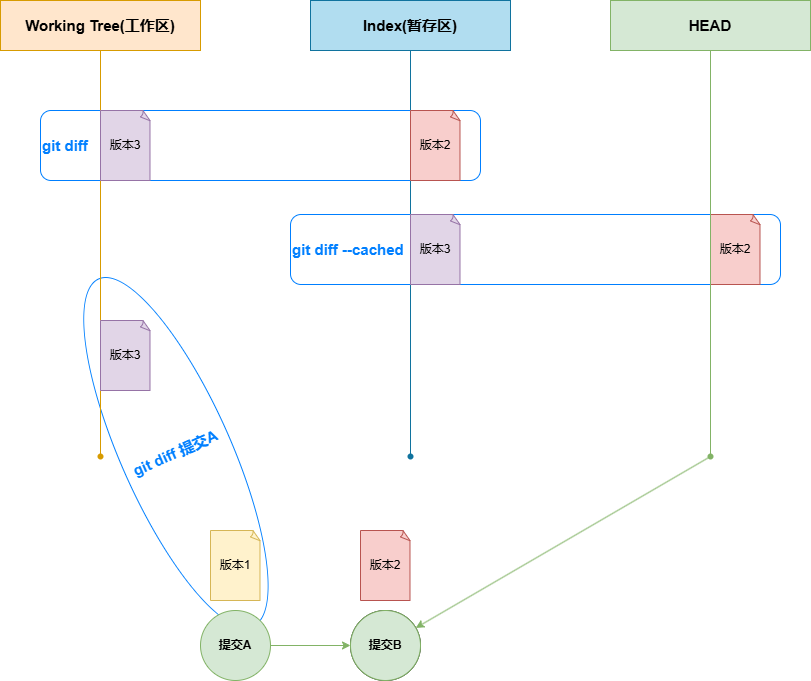

The diagram above was exported from draw.io. Its source (the exported page's mxGraphModel, read from the mxfile embedded in the PNG):
<mxGraphModel dx="996" dy="641" grid="1" gridSize="10" guides="1" tooltips="1" connect="1" arrows="1" fold="1" page="1" pageScale="1" pageWidth="827" pageHeight="1169" math="0" shadow="0">
  <root>
    <mxCell id="0" />
    <mxCell id="1" parent="0" />
    <mxCell id="KLUT2Vm_9Bj_8l-mExJ8-35" value="git diff 提交A" style="ellipse;whiteSpace=wrap;html=1;fillColor=none;direction=east;rotation=336;rounded=1;strokeColor=#007FFF;align=center;verticalAlign=middle;fontFamily=Helvetica;fontSize=15;fontColor=#007FFF;fontStyle=1;" vertex="1" parent="1">
      <mxGeometry x="170.43" y="442.03" width="110" height="380" as="geometry" />
    </mxCell>
    <mxCell id="KLUT2Vm_9Bj_8l-mExJ8-29" value="git diff" style="rounded=1;whiteSpace=wrap;html=1;fillColor=none;fontSize=15;verticalAlign=middle;fontStyle=1;align=left;strokeColor=#007FFF;fontColor=#007FFF;" vertex="1" parent="1">
      <mxGeometry x="90" y="290" width="440" height="70" as="geometry" />
    </mxCell>
    <mxCell id="KLUT2Vm_9Bj_8l-mExJ8-30" value="git diff --cached" style="rounded=1;whiteSpace=wrap;html=1;fillColor=none;fontSize=15;verticalAlign=middle;fontStyle=1;align=left;strokeColor=#007FFF;fontFamily=Helvetica;fontColor=#007FFF;" vertex="1" parent="1">
      <mxGeometry x="340" y="394" width="490" height="70" as="geometry" />
    </mxCell>
    <mxCell id="KLUT2Vm_9Bj_8l-mExJ8-1" value="" style="edgeStyle=orthogonalEdgeStyle;rounded=0;orthogonalLoop=1;jettySize=auto;html=1;endArrow=none;endFill=0;fontStyle=1;strokeColor=#d79b00;align=center;verticalAlign=middle;fontFamily=Helvetica;fontSize=12;fontColor=default;fillColor=#ffe6cc;" edge="1" parent="1" source="KLUT2Vm_9Bj_8l-mExJ8-3" target="KLUT2Vm_9Bj_8l-mExJ8-4">
      <mxGeometry relative="1" as="geometry" />
    </mxCell>
    <mxCell id="KLUT2Vm_9Bj_8l-mExJ8-2" value="" style="edgeStyle=orthogonalEdgeStyle;rounded=0;orthogonalLoop=1;jettySize=auto;html=1;endArrow=none;endFill=0;fontStyle=1;strokeColor=#10739e;align=center;verticalAlign=middle;fontFamily=Helvetica;fontSize=12;fontColor=default;fillColor=#b1ddf0;" edge="1" parent="1" source="KLUT2Vm_9Bj_8l-mExJ8-5" target="KLUT2Vm_9Bj_8l-mExJ8-6">
      <mxGeometry relative="1" as="geometry" />
    </mxCell>
    <mxCell id="KLUT2Vm_9Bj_8l-mExJ8-3" value="&lt;b style=&quot;font-size: 15px;&quot;&gt;Working Tree(工作区)&lt;/b&gt;" style="rounded=0;whiteSpace=wrap;html=1;fontStyle=1;flipV=1;fillColor=#ffe6cc;strokeColor=#d79b00;" vertex="1" parent="1">
      <mxGeometry x="50" y="180" width="200" height="50" as="geometry" />
    </mxCell>
    <mxCell id="KLUT2Vm_9Bj_8l-mExJ8-4" value="" style="shape=waypoint;sketch=0;size=6;pointerEvents=1;points=[];fillColor=#ffe6cc;resizable=0;rotatable=0;perimeter=centerPerimeter;snapToPoint=1;rounded=0;fontStyle=1;strokeColor=#d79b00;align=center;verticalAlign=middle;fontFamily=Helvetica;fontSize=12;fontColor=default;" vertex="1" parent="1">
      <mxGeometry x="140" y="626" width="20" height="20" as="geometry" />
    </mxCell>
    <mxCell id="KLUT2Vm_9Bj_8l-mExJ8-5" value="&lt;span style=&quot;font-weight: 400; font-size: 15px;&quot;&gt;&lt;b&gt;Index(暂存区&lt;/b&gt;&lt;/span&gt;&lt;b style=&quot;background-color: initial; font-size: 15px;&quot;&gt;)&lt;/b&gt;" style="rounded=0;whiteSpace=wrap;html=1;fontStyle=1;fillColor=#b1ddf0;strokeColor=#10739e;" vertex="1" parent="1">
      <mxGeometry x="360" y="180" width="200" height="50" as="geometry" />
    </mxCell>
    <mxCell id="KLUT2Vm_9Bj_8l-mExJ8-6" value="" style="shape=waypoint;sketch=0;size=6;pointerEvents=1;points=[];fillColor=#b1ddf0;resizable=0;rotatable=0;perimeter=centerPerimeter;snapToPoint=1;rounded=0;fontStyle=1;strokeColor=#10739e;align=center;verticalAlign=middle;fontFamily=Helvetica;fontSize=12;fontColor=default;" vertex="1" parent="1">
      <mxGeometry x="450" y="626" width="20" height="20" as="geometry" />
    </mxCell>
    <mxCell id="KLUT2Vm_9Bj_8l-mExJ8-36" style="rounded=0;orthogonalLoop=1;jettySize=auto;html=1;strokeColor=#82b366;align=center;verticalAlign=middle;fontFamily=Helvetica;fontSize=12;fontColor=default;fontStyle=1;labelBackgroundColor=default;endArrow=classic;fillColor=#d5e8d4;" edge="1" parent="1" source="KLUT2Vm_9Bj_8l-mExJ8-7" target="KLUT2Vm_9Bj_8l-mExJ8-26">
      <mxGeometry relative="1" as="geometry" />
    </mxCell>
    <mxCell id="KLUT2Vm_9Bj_8l-mExJ8-7" value="" style="shape=waypoint;sketch=0;size=6;pointerEvents=1;points=[];fillColor=#d5e8d4;resizable=0;rotatable=0;perimeter=centerPerimeter;snapToPoint=1;rounded=0;fontStyle=1;strokeColor=#82b366;align=center;verticalAlign=middle;fontFamily=Helvetica;fontSize=12;fontColor=default;" vertex="1" parent="1">
      <mxGeometry x="750" y="626" width="20" height="20" as="geometry" />
    </mxCell>
    <mxCell id="KLUT2Vm_9Bj_8l-mExJ8-9" value="&lt;b style=&quot;font-size: 15px;&quot;&gt;HEAD&lt;/b&gt;" style="rounded=0;whiteSpace=wrap;html=1;fontStyle=1;fillColor=#d5e8d4;strokeColor=#82b366;" vertex="1" parent="1">
      <mxGeometry x="660" y="180" width="200" height="50" as="geometry" />
    </mxCell>
    <mxCell id="KLUT2Vm_9Bj_8l-mExJ8-10" value="" style="edgeStyle=orthogonalEdgeStyle;rounded=0;orthogonalLoop=1;jettySize=auto;html=1;strokeColor=#82b366;align=center;verticalAlign=middle;fontFamily=Helvetica;fontSize=12;fontColor=default;fontStyle=1;fillColor=#d5e8d4;" edge="1" parent="1" source="KLUT2Vm_9Bj_8l-mExJ8-11" target="KLUT2Vm_9Bj_8l-mExJ8-13">
      <mxGeometry relative="1" as="geometry" />
    </mxCell>
    <mxCell id="KLUT2Vm_9Bj_8l-mExJ8-11" value="提交A" style="ellipse;whiteSpace=wrap;html=1;aspect=fixed;rounded=0;strokeColor=#82b366;align=center;verticalAlign=middle;fontFamily=Helvetica;fontSize=12;fontColor=default;fontStyle=1;fillColor=#d5e8d4;" vertex="1" parent="1">
      <mxGeometry x="250" y="790" width="70" height="70" as="geometry" />
    </mxCell>
    <mxCell id="KLUT2Vm_9Bj_8l-mExJ8-13" value="提交B" style="ellipse;whiteSpace=wrap;html=1;aspect=fixed;" vertex="1" parent="1">
      <mxGeometry x="400" y="790" width="70" height="70" as="geometry" />
    </mxCell>
    <mxCell id="KLUT2Vm_9Bj_8l-mExJ8-15" value="版本1" style="whiteSpace=wrap;html=1;shape=mxgraph.basic.document;fillColor=#fff2cc;strokeColor=#d6b656;" vertex="1" parent="1">
      <mxGeometry x="260" y="710" width="50" height="70" as="geometry" />
    </mxCell>
    <mxCell id="KLUT2Vm_9Bj_8l-mExJ8-16" value="版本2" style="whiteSpace=wrap;html=1;shape=mxgraph.basic.document;fillColor=#f8cecc;strokeColor=#b85450;" vertex="1" parent="1">
      <mxGeometry x="410" y="710" width="50" height="70" as="geometry" />
    </mxCell>
    <mxCell id="KLUT2Vm_9Bj_8l-mExJ8-18" value="版本3" style="whiteSpace=wrap;html=1;shape=mxgraph.basic.document;strokeColor=#9673a6;align=center;verticalAlign=middle;fontFamily=Helvetica;fontSize=12;fontColor=default;fillColor=#e1d5e7;" vertex="1" parent="1">
      <mxGeometry x="150" y="290" width="50" height="70" as="geometry" />
    </mxCell>
    <mxCell id="KLUT2Vm_9Bj_8l-mExJ8-21" value="版本2" style="whiteSpace=wrap;html=1;shape=mxgraph.basic.document;strokeColor=#b85450;align=center;verticalAlign=middle;fontFamily=Helvetica;fontSize=12;fontColor=default;fillColor=#f8cecc;" vertex="1" parent="1">
      <mxGeometry x="760" y="394" width="50" height="70" as="geometry" />
    </mxCell>
    <mxCell id="KLUT2Vm_9Bj_8l-mExJ8-26" value="提交B" style="ellipse;whiteSpace=wrap;html=1;aspect=fixed;rounded=0;strokeColor=#82b366;align=center;verticalAlign=middle;fontFamily=Helvetica;fontSize=12;fontColor=default;fontStyle=1;fillColor=#d5e8d4;" vertex="1" parent="1">
      <mxGeometry x="400" y="790" width="70" height="70" as="geometry" />
    </mxCell>
    <mxCell id="KLUT2Vm_9Bj_8l-mExJ8-27" style="edgeStyle=orthogonalEdgeStyle;rounded=0;orthogonalLoop=1;jettySize=auto;html=1;exitX=0.5;exitY=1;exitDx=0;exitDy=0;entryX=0.4;entryY=0.19;entryDx=0;entryDy=0;entryPerimeter=0;strokeColor=#82b366;align=center;verticalAlign=middle;fontFamily=Helvetica;fontSize=12;fontColor=default;fontStyle=1;fillColor=#d5e8d4;endArrow=none;endFill=0;" edge="1" parent="1" source="KLUT2Vm_9Bj_8l-mExJ8-9" target="KLUT2Vm_9Bj_8l-mExJ8-7">
      <mxGeometry relative="1" as="geometry" />
    </mxCell>
    <mxCell id="KLUT2Vm_9Bj_8l-mExJ8-32" value="版本3" style="whiteSpace=wrap;html=1;shape=mxgraph.basic.document;strokeColor=#9673a6;align=center;verticalAlign=middle;fontFamily=Helvetica;fontSize=12;fontColor=default;fillColor=#e1d5e7;" vertex="1" parent="1">
      <mxGeometry x="460" y="394" width="50" height="70" as="geometry" />
    </mxCell>
    <mxCell id="KLUT2Vm_9Bj_8l-mExJ8-33" value="版本2" style="whiteSpace=wrap;html=1;shape=mxgraph.basic.document;strokeColor=#b85450;align=center;verticalAlign=middle;fontFamily=Helvetica;fontSize=12;fontColor=default;fillColor=#f8cecc;" vertex="1" parent="1">
      <mxGeometry x="460" y="290" width="50" height="70" as="geometry" />
    </mxCell>
    <mxCell id="KLUT2Vm_9Bj_8l-mExJ8-37" value="版本3" style="whiteSpace=wrap;html=1;shape=mxgraph.basic.document;strokeColor=#9673a6;align=center;verticalAlign=middle;fontFamily=Helvetica;fontSize=12;fontColor=default;fillColor=#e1d5e7;" vertex="1" parent="1">
      <mxGeometry x="150" y="500" width="50" height="70" as="geometry" />
    </mxCell>
  </root>
</mxGraphModel>